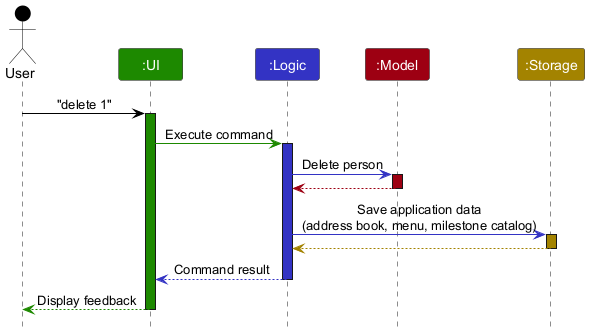

The diagram above was rendered by PlantUML. Its source (embedded in the PNG):
@startuml
!include style.puml
skinparam ArrowFontStyle plain

Actor User as user USER_COLOR
Participant ":UI" as ui UI_COLOR
Participant ":Logic" as logic LOGIC_COLOR
Participant ":Model" as model MODEL_COLOR
Participant ":Storage" as storage STORAGE_COLOR

user -[USER_COLOR]> ui : "delete 1"
activate ui UI_COLOR

ui -[UI_COLOR]> logic : Execute command
activate logic LOGIC_COLOR

logic -[LOGIC_COLOR]> model : Delete person
activate model MODEL_COLOR

model --[MODEL_COLOR]> logic
deactivate model

logic -[LOGIC_COLOR]> storage : Save application data\n(address book, menu, milestone catalog)
activate storage STORAGE_COLOR

storage --[STORAGE_COLOR]> logic
deactivate storage

logic --[LOGIC_COLOR]> ui : Command result
deactivate logic

ui--[UI_COLOR]> user : Display feedback
deactivate ui
@enduml